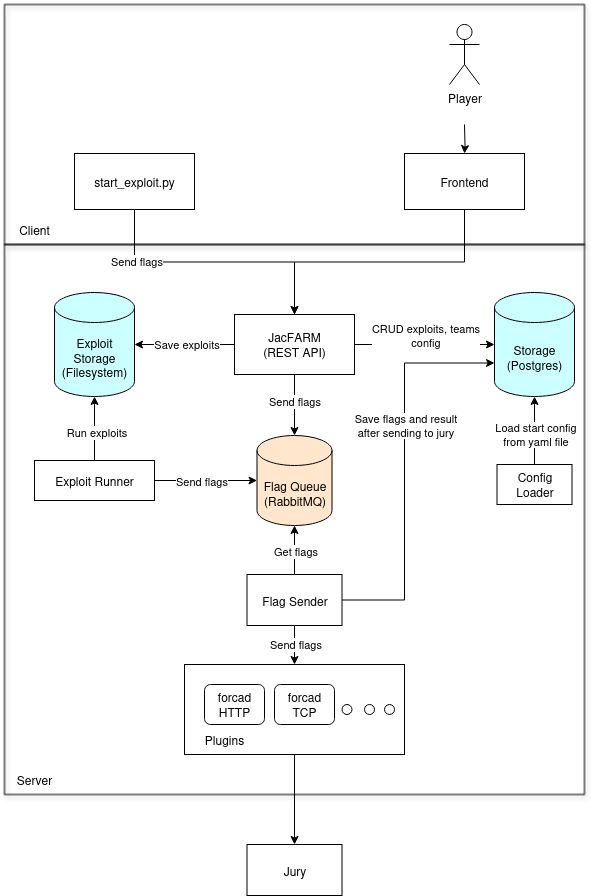

The diagram above was exported from draw.io. Its source (the exported page's mxGraphModel, read from the mxfile embedded in the PNG):
<mxGraphModel dx="2061" dy="1880" grid="1" gridSize="10" guides="1" tooltips="1" connect="1" arrows="1" fold="1" page="1" pageScale="1" pageWidth="827" pageHeight="1169" math="0" shadow="0">
  <root>
    <mxCell id="0" />
    <mxCell id="1" parent="0" />
    <mxCell id="Pa5U4J1VdObue_gaH7tW-23" value="" style="rounded=0;whiteSpace=wrap;html=1;shadow=1;fillColor=none;" parent="1" vertex="1">
      <mxGeometry x="-620" y="-840" width="580" height="550" as="geometry" />
    </mxCell>
    <mxCell id="Pa5U4J1VdObue_gaH7tW-27" value="" style="rounded=0;whiteSpace=wrap;html=1;shadow=1;fillColor=none;" parent="1" vertex="1">
      <mxGeometry x="-620" y="-1080" width="580" height="240" as="geometry" />
    </mxCell>
    <mxCell id="Pa5U4J1VdObue_gaH7tW-36" value="" style="edgeStyle=orthogonalEdgeStyle;rounded=0;orthogonalLoop=1;jettySize=auto;html=1;" parent="1" source="Pa5U4J1VdObue_gaH7tW-4" target="Pa5U4J1VdObue_gaH7tW-33" edge="1">
      <mxGeometry relative="1" as="geometry" />
    </mxCell>
    <mxCell id="0Y9k9AdBnwx3KeOCb0_7-28" value="Send flags" style="edgeLabel;html=1;align=center;verticalAlign=middle;resizable=0;points=[];" vertex="1" connectable="0" parent="Pa5U4J1VdObue_gaH7tW-36">
      <mxGeometry x="-0.1098" relative="1" as="geometry">
        <mxPoint as="offset" />
      </mxGeometry>
    </mxCell>
    <mxCell id="Pa5U4J1VdObue_gaH7tW-4" value="Flag Sender" style="rounded=0;whiteSpace=wrap;html=1;" parent="1" vertex="1">
      <mxGeometry x="-377.5" y="-510" width="95" height="51" as="geometry" />
    </mxCell>
    <mxCell id="0Y9k9AdBnwx3KeOCb0_7-5" style="edgeStyle=orthogonalEdgeStyle;rounded=0;orthogonalLoop=1;jettySize=auto;html=1;entryX=0.5;entryY=0;entryDx=0;entryDy=0;exitX=0.5;exitY=1;exitDx=0;exitDy=0;" edge="1" parent="1" source="Pa5U4J1VdObue_gaH7tW-5" target="Pa5U4J1VdObue_gaH7tW-14">
      <mxGeometry relative="1" as="geometry" />
    </mxCell>
    <mxCell id="0Y9k9AdBnwx3KeOCb0_7-6" value="Send flags" style="edgeLabel;html=1;align=center;verticalAlign=middle;resizable=0;points=[];" vertex="1" connectable="0" parent="0Y9k9AdBnwx3KeOCb0_7-5">
      <mxGeometry x="-0.5925" y="1" relative="1" as="geometry">
        <mxPoint as="offset" />
      </mxGeometry>
    </mxCell>
    <mxCell id="Pa5U4J1VdObue_gaH7tW-5" value="start_exploit.py" style="rounded=0;whiteSpace=wrap;html=1;" parent="1" vertex="1">
      <mxGeometry x="-550" y="-931" width="120" height="56" as="geometry" />
    </mxCell>
    <mxCell id="Pa5U4J1VdObue_gaH7tW-6" value="Exploit Runner" style="rounded=0;whiteSpace=wrap;html=1;" parent="1" vertex="1">
      <mxGeometry x="-590" y="-624" width="120" height="40" as="geometry" />
    </mxCell>
    <mxCell id="Pa5U4J1VdObue_gaH7tW-10" value="Storage&lt;br&gt;(Postgres)" style="shape=cylinder3;whiteSpace=wrap;html=1;boundedLbl=1;backgroundOutline=1;size=15;fillColor=#CCFFFF;" parent="1" vertex="1">
      <mxGeometry x="-130" y="-792" width="80" height="104" as="geometry" />
    </mxCell>
    <mxCell id="0Y9k9AdBnwx3KeOCb0_7-14" value="" style="edgeStyle=orthogonalEdgeStyle;rounded=0;orthogonalLoop=1;jettySize=auto;html=1;" edge="1" parent="1" source="Pa5U4J1VdObue_gaH7tW-14" target="0Y9k9AdBnwx3KeOCb0_7-13">
      <mxGeometry relative="1" as="geometry" />
    </mxCell>
    <mxCell id="0Y9k9AdBnwx3KeOCb0_7-17" value="Save exploits" style="edgeLabel;html=1;align=center;verticalAlign=middle;resizable=0;points=[];" vertex="1" connectable="0" parent="0Y9k9AdBnwx3KeOCb0_7-14">
      <mxGeometry x="-0.0112" y="-1" relative="1" as="geometry">
        <mxPoint as="offset" />
      </mxGeometry>
    </mxCell>
    <mxCell id="Pa5U4J1VdObue_gaH7tW-14" value="JacFARM&lt;br&gt;(REST API)" style="rounded=0;whiteSpace=wrap;html=1;" parent="1" vertex="1">
      <mxGeometry x="-389.9999999999998" y="-770" width="120" height="60" as="geometry" />
    </mxCell>
    <mxCell id="Pa5U4J1VdObue_gaH7tW-24" value="Server" style="text;html=1;align=center;verticalAlign=middle;whiteSpace=wrap;rounded=0;" parent="1" vertex="1">
      <mxGeometry x="-620" y="-320" width="60" height="30" as="geometry" />
    </mxCell>
    <mxCell id="Pa5U4J1VdObue_gaH7tW-28" value="Client" style="text;html=1;align=center;verticalAlign=middle;whiteSpace=wrap;rounded=0;" parent="1" vertex="1">
      <mxGeometry x="-620" y="-870" width="60" height="30" as="geometry" />
    </mxCell>
    <mxCell id="Pa5U4J1VdObue_gaH7tW-31" value="Jury" style="rounded=0;whiteSpace=wrap;html=1;" parent="1" vertex="1">
      <mxGeometry x="-377.5" y="-240" width="95" height="51" as="geometry" />
    </mxCell>
    <mxCell id="Pa5U4J1VdObue_gaH7tW-35" value="" style="edgeStyle=orthogonalEdgeStyle;rounded=0;orthogonalLoop=1;jettySize=auto;html=1;" parent="1" source="Pa5U4J1VdObue_gaH7tW-33" target="Pa5U4J1VdObue_gaH7tW-31" edge="1">
      <mxGeometry relative="1" as="geometry" />
    </mxCell>
    <mxCell id="Pa5U4J1VdObue_gaH7tW-33" value="" style="rounded=0;whiteSpace=wrap;html=1;fillColor=none;" parent="1" vertex="1">
      <mxGeometry x="-440" y="-420" width="220" height="90" as="geometry" />
    </mxCell>
    <mxCell id="Pa5U4J1VdObue_gaH7tW-34" value="Plugins" style="text;html=1;align=center;verticalAlign=middle;whiteSpace=wrap;rounded=0;" parent="1" vertex="1">
      <mxGeometry x="-430" y="-360" width="60" height="30" as="geometry" />
    </mxCell>
    <mxCell id="Pa5U4J1VdObue_gaH7tW-38" value="forcad HTTP" style="rounded=1;whiteSpace=wrap;html=1;" parent="1" vertex="1">
      <mxGeometry x="-420" y="-400" width="60" height="40" as="geometry" />
    </mxCell>
    <mxCell id="Pa5U4J1VdObue_gaH7tW-39" value="forcad TCP" style="rounded=1;whiteSpace=wrap;html=1;" parent="1" vertex="1">
      <mxGeometry x="-350" y="-400" width="60" height="40" as="geometry" />
    </mxCell>
    <mxCell id="Pa5U4J1VdObue_gaH7tW-40" value="" style="ellipse;whiteSpace=wrap;html=1;aspect=fixed;" parent="1" vertex="1">
      <mxGeometry x="-282.5" y="-380" width="10" height="10" as="geometry" />
    </mxCell>
    <mxCell id="Pa5U4J1VdObue_gaH7tW-41" value="" style="ellipse;whiteSpace=wrap;html=1;aspect=fixed;" parent="1" vertex="1">
      <mxGeometry x="-240" y="-380" width="10" height="10" as="geometry" />
    </mxCell>
    <mxCell id="Pa5U4J1VdObue_gaH7tW-42" value="" style="ellipse;whiteSpace=wrap;html=1;aspect=fixed;" parent="1" vertex="1">
      <mxGeometry x="-260" y="-380" width="10" height="10" as="geometry" />
    </mxCell>
    <mxCell id="0Y9k9AdBnwx3KeOCb0_7-4" value="" style="endArrow=classic;html=1;rounded=0;entryX=0;entryY=0.5;entryDx=0;entryDy=0;entryPerimeter=0;exitX=1;exitY=0.5;exitDx=0;exitDy=0;" edge="1" parent="1" source="Pa5U4J1VdObue_gaH7tW-14" target="Pa5U4J1VdObue_gaH7tW-10">
      <mxGeometry width="50" height="50" relative="1" as="geometry">
        <mxPoint x="-380" y="-640" as="sourcePoint" />
        <mxPoint x="-330" y="-690" as="targetPoint" />
      </mxGeometry>
    </mxCell>
    <mxCell id="0Y9k9AdBnwx3KeOCb0_7-19" value="&lt;div&gt;CRUD exploits, teams&lt;/div&gt;&lt;div&gt;config&lt;/div&gt;" style="edgeLabel;html=1;align=center;verticalAlign=middle;resizable=0;points=[];" vertex="1" connectable="0" parent="0Y9k9AdBnwx3KeOCb0_7-4">
      <mxGeometry x="-0.001" relative="1" as="geometry">
        <mxPoint y="-10" as="offset" />
      </mxGeometry>
    </mxCell>
    <mxCell id="0Y9k9AdBnwx3KeOCb0_7-8" style="edgeStyle=orthogonalEdgeStyle;rounded=0;orthogonalLoop=1;jettySize=auto;html=1;entryX=0.5;entryY=0;entryDx=0;entryDy=0;exitX=0.5;exitY=1;exitDx=0;exitDy=0;" edge="1" parent="1" source="0Y9k9AdBnwx3KeOCb0_7-7" target="Pa5U4J1VdObue_gaH7tW-14">
      <mxGeometry relative="1" as="geometry" />
    </mxCell>
    <mxCell id="0Y9k9AdBnwx3KeOCb0_7-7" value="Frontend" style="rounded=0;whiteSpace=wrap;html=1;" vertex="1" parent="1">
      <mxGeometry x="-220" y="-931" width="120" height="56" as="geometry" />
    </mxCell>
    <mxCell id="0Y9k9AdBnwx3KeOCb0_7-10" value="" style="edgeStyle=orthogonalEdgeStyle;rounded=0;orthogonalLoop=1;jettySize=auto;html=1;" edge="1" parent="1" target="0Y9k9AdBnwx3KeOCb0_7-7">
      <mxGeometry relative="1" as="geometry">
        <mxPoint x="-160" y="-960" as="sourcePoint" />
      </mxGeometry>
    </mxCell>
    <mxCell id="0Y9k9AdBnwx3KeOCb0_7-9" value="Player" style="shape=umlActor;verticalLabelPosition=bottom;verticalAlign=top;html=1;outlineConnect=0;" vertex="1" parent="1">
      <mxGeometry x="-175" y="-1060" width="30" height="60" as="geometry" />
    </mxCell>
    <mxCell id="0Y9k9AdBnwx3KeOCb0_7-13" value="Exploit Storage&lt;br&gt;(Filesystem)" style="shape=cylinder3;whiteSpace=wrap;html=1;boundedLbl=1;backgroundOutline=1;size=15;fillColor=#CCFFFF;" vertex="1" parent="1">
      <mxGeometry x="-570" y="-792" width="80" height="104" as="geometry" />
    </mxCell>
    <mxCell id="0Y9k9AdBnwx3KeOCb0_7-15" style="edgeStyle=orthogonalEdgeStyle;rounded=0;orthogonalLoop=1;jettySize=auto;html=1;entryX=0.5;entryY=1;entryDx=0;entryDy=0;entryPerimeter=0;" edge="1" parent="1" source="Pa5U4J1VdObue_gaH7tW-6" target="0Y9k9AdBnwx3KeOCb0_7-13">
      <mxGeometry relative="1" as="geometry" />
    </mxCell>
    <mxCell id="0Y9k9AdBnwx3KeOCb0_7-16" value="Run exploits" style="edgeLabel;html=1;align=center;verticalAlign=middle;resizable=0;points=[];" vertex="1" connectable="0" parent="0Y9k9AdBnwx3KeOCb0_7-15">
      <mxGeometry x="-0.0957" y="-1" relative="1" as="geometry">
        <mxPoint as="offset" />
      </mxGeometry>
    </mxCell>
    <mxCell id="0Y9k9AdBnwx3KeOCb0_7-20" value="Flag Queue&lt;br&gt;(RabbitMQ)" style="shape=cylinder3;whiteSpace=wrap;html=1;boundedLbl=1;backgroundOutline=1;size=15;fillColor=#FFE6CC;" vertex="1" parent="1">
      <mxGeometry x="-367.5" y="-649" width="75" height="90" as="geometry" />
    </mxCell>
    <mxCell id="0Y9k9AdBnwx3KeOCb0_7-21" style="edgeStyle=orthogonalEdgeStyle;rounded=0;orthogonalLoop=1;jettySize=auto;html=1;entryX=0;entryY=0.5;entryDx=0;entryDy=0;entryPerimeter=0;" edge="1" parent="1" source="Pa5U4J1VdObue_gaH7tW-6" target="0Y9k9AdBnwx3KeOCb0_7-20">
      <mxGeometry relative="1" as="geometry" />
    </mxCell>
    <mxCell id="0Y9k9AdBnwx3KeOCb0_7-27" value="Send flags" style="edgeLabel;html=1;align=center;verticalAlign=middle;resizable=0;points=[];" vertex="1" connectable="0" parent="0Y9k9AdBnwx3KeOCb0_7-21">
      <mxGeometry x="-0.0988" relative="1" as="geometry">
        <mxPoint as="offset" />
      </mxGeometry>
    </mxCell>
    <mxCell id="0Y9k9AdBnwx3KeOCb0_7-22" style="edgeStyle=orthogonalEdgeStyle;rounded=0;orthogonalLoop=1;jettySize=auto;html=1;entryX=0.5;entryY=0;entryDx=0;entryDy=0;entryPerimeter=0;" edge="1" parent="1" source="Pa5U4J1VdObue_gaH7tW-14" target="0Y9k9AdBnwx3KeOCb0_7-20">
      <mxGeometry relative="1" as="geometry" />
    </mxCell>
    <mxCell id="0Y9k9AdBnwx3KeOCb0_7-26" value="Send flags" style="edgeLabel;html=1;align=center;verticalAlign=middle;resizable=0;points=[];" vertex="1" connectable="0" parent="0Y9k9AdBnwx3KeOCb0_7-22">
      <mxGeometry x="-0.1434" y="-1" relative="1" as="geometry">
        <mxPoint as="offset" />
      </mxGeometry>
    </mxCell>
    <mxCell id="0Y9k9AdBnwx3KeOCb0_7-24" style="edgeStyle=orthogonalEdgeStyle;rounded=0;orthogonalLoop=1;jettySize=auto;html=1;entryX=0.5;entryY=1;entryDx=0;entryDy=0;entryPerimeter=0;" edge="1" parent="1" source="Pa5U4J1VdObue_gaH7tW-4" target="0Y9k9AdBnwx3KeOCb0_7-20">
      <mxGeometry relative="1" as="geometry" />
    </mxCell>
    <mxCell id="0Y9k9AdBnwx3KeOCb0_7-25" value="Get flags" style="edgeLabel;html=1;align=center;verticalAlign=middle;resizable=0;points=[];" vertex="1" connectable="0" parent="0Y9k9AdBnwx3KeOCb0_7-24">
      <mxGeometry x="-0.0255" relative="1" as="geometry">
        <mxPoint as="offset" />
      </mxGeometry>
    </mxCell>
    <mxCell id="0Y9k9AdBnwx3KeOCb0_7-29" style="edgeStyle=orthogonalEdgeStyle;rounded=0;orthogonalLoop=1;jettySize=auto;html=1;entryX=0;entryY=0;entryDx=0;entryDy=70.5;entryPerimeter=0;" edge="1" parent="1" source="Pa5U4J1VdObue_gaH7tW-4" target="Pa5U4J1VdObue_gaH7tW-10">
      <mxGeometry relative="1" as="geometry">
        <Array as="points">
          <mxPoint x="-220" y="-484" />
          <mxPoint x="-220" y="-721" />
          <mxPoint x="-130" y="-721" />
        </Array>
      </mxGeometry>
    </mxCell>
    <mxCell id="0Y9k9AdBnwx3KeOCb0_7-30" value="Save flags and result&lt;br&gt;after sending to jury" style="edgeLabel;html=1;align=center;verticalAlign=middle;resizable=0;points=[];" vertex="1" connectable="0" parent="0Y9k9AdBnwx3KeOCb0_7-29">
      <mxGeometry x="-0.0278" y="2" relative="1" as="geometry">
        <mxPoint x="2" y="-49" as="offset" />
      </mxGeometry>
    </mxCell>
    <mxCell id="0Y9k9AdBnwx3KeOCb0_7-31" value="Config Loader" style="rounded=0;whiteSpace=wrap;html=1;" vertex="1" parent="1">
      <mxGeometry x="-127.5" y="-620" width="75" height="40" as="geometry" />
    </mxCell>
    <mxCell id="0Y9k9AdBnwx3KeOCb0_7-32" style="edgeStyle=orthogonalEdgeStyle;rounded=0;orthogonalLoop=1;jettySize=auto;html=1;entryX=0.5;entryY=1;entryDx=0;entryDy=0;entryPerimeter=0;" edge="1" parent="1" source="0Y9k9AdBnwx3KeOCb0_7-31" target="Pa5U4J1VdObue_gaH7tW-10">
      <mxGeometry relative="1" as="geometry" />
    </mxCell>
    <mxCell id="0Y9k9AdBnwx3KeOCb0_7-33" value="Load start config&lt;br&gt;from yaml file" style="edgeLabel;html=1;align=center;verticalAlign=middle;resizable=0;points=[];" vertex="1" connectable="0" parent="0Y9k9AdBnwx3KeOCb0_7-32">
      <mxGeometry x="-0.0956" relative="1" as="geometry">
        <mxPoint as="offset" />
      </mxGeometry>
    </mxCell>
  </root>
</mxGraphModel>